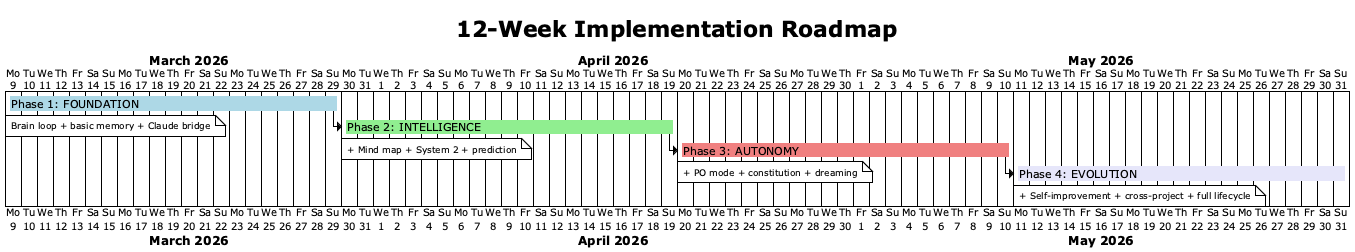

The diagram above was rendered by PlantUML. Its source (embedded in the PNG):
@startgantt
!theme plain
skinparam backgroundColor #FFFFFF

title 12-Week Implementation Roadmap

Project starts 2026-03-09

[Phase 1: FOUNDATION] as [P1] lasts 21 days and is colored in LightBlue
note bottom
  Brain loop + basic memory + Claude bridge
end note

[Phase 2: INTELLIGENCE] as [P2] lasts 21 days and is colored in LightGreen
[P2] starts at [P1]'s end
note bottom
  + Mind map + System 2 + prediction
end note

[Phase 3: AUTONOMY] as [P3] lasts 21 days and is colored in LightCoral
[P3] starts at [P2]'s end
note bottom
  + PO mode + constitution + dreaming
end note

[Phase 4: EVOLUTION] as [P4] lasts 21 days and is colored in Lavender
[P4] starts at [P3]'s end
note bottom
  + Self-improvement + cross-project + full lifecycle
end note

@endgantt